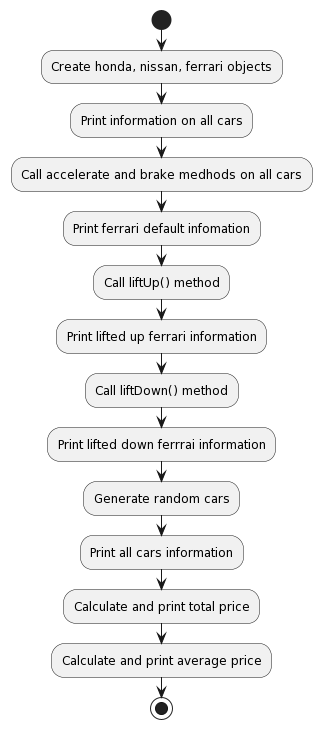

The diagram above was rendered by PlantUML. Its source (embedded in the PNG):
@startuml
start

:Create honda, nissan, ferrari objects;

:Print information on all cars;

:Call accelerate and brake medhods on all cars;

:Print ferrari default infomation;

:Call liftUp() method;

:Print lifted up ferrari information;

:Call liftDown() method;

:Print lifted down ferrrai information;

:Generate random cars;

:Print all cars information;

:Calculate and print total price;

:Calculate and print average price; 

stop
@enduml